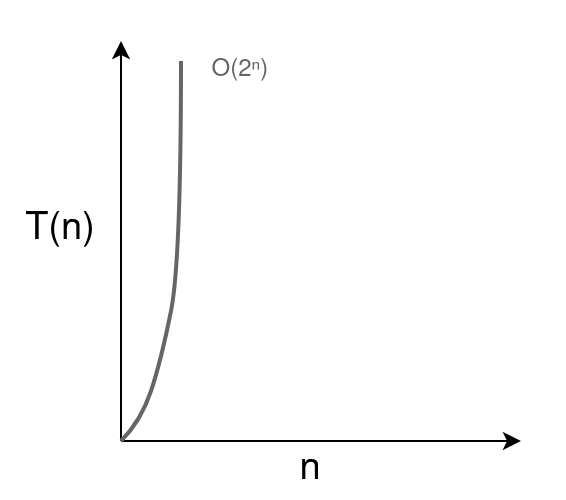

The diagram above was exported from draw.io. Its source (the exported page's mxGraphModel, read from the mxfile embedded in the PNG):
<mxGraphModel dx="2074" dy="1089" grid="1" gridSize="10" guides="1" tooltips="1" connect="1" arrows="1" fold="1" page="1" pageScale="1" pageWidth="850" pageHeight="1100" math="0" shadow="0">
  <root>
    <mxCell id="0" />
    <mxCell id="1" parent="0" />
    <mxCell id="2" value="" style="rounded=0;whiteSpace=wrap;html=1;strokeColor=none;" vertex="1" parent="1">
      <mxGeometry x="1340" y="380" width="282.5" height="250" as="geometry" />
    </mxCell>
    <mxCell id="3" value="" style="endArrow=classic;html=1;rounded=0;" edge="1" parent="1">
      <mxGeometry width="50" height="50" relative="1" as="geometry">
        <mxPoint x="1400" y="600" as="sourcePoint" />
        <mxPoint x="1400" y="400" as="targetPoint" />
      </mxGeometry>
    </mxCell>
    <mxCell id="4" value="" style="endArrow=classic;html=1;rounded=0;" edge="1" parent="1">
      <mxGeometry width="50" height="50" relative="1" as="geometry">
        <mxPoint x="1400" y="600" as="sourcePoint" />
        <mxPoint x="1600" y="600" as="targetPoint" />
      </mxGeometry>
    </mxCell>
    <mxCell id="5" value="T(n)" style="text;html=1;strokeColor=none;fillColor=none;align=center;verticalAlign=middle;whiteSpace=wrap;rounded=0;fontSize=19;" vertex="1" parent="1">
      <mxGeometry x="1340" y="480" width="60" height="30" as="geometry" />
    </mxCell>
    <mxCell id="6" value="n" style="text;html=1;strokeColor=none;fillColor=none;align=center;verticalAlign=middle;whiteSpace=wrap;rounded=0;fontSize=19;" vertex="1" parent="1">
      <mxGeometry x="1465" y="600" width="60" height="30" as="geometry" />
    </mxCell>
    <mxCell id="7" value="O(2ⁿ)" style="text;html=1;strokeColor=none;fillColor=none;align=center;verticalAlign=middle;whiteSpace=wrap;rounded=0;fontColor=#666666;" vertex="1" parent="1">
      <mxGeometry x="1430" y="400" width="60" height="30" as="geometry" />
    </mxCell>
    <mxCell id="8" value="" style="endArrow=none;html=1;endFill=0;curved=1;fontColor=#666666;strokeColor=#666666;strokeWidth=2;" edge="1" parent="1">
      <mxGeometry width="50" height="50" relative="1" as="geometry">
        <mxPoint x="1400" y="600" as="sourcePoint" />
        <mxPoint x="1430" y="410" as="targetPoint" />
        <Array as="points">
          <mxPoint x="1410" y="590" />
          <mxPoint x="1420" y="560" />
          <mxPoint x="1430" y="510" />
        </Array>
      </mxGeometry>
    </mxCell>
  </root>
</mxGraphModel>